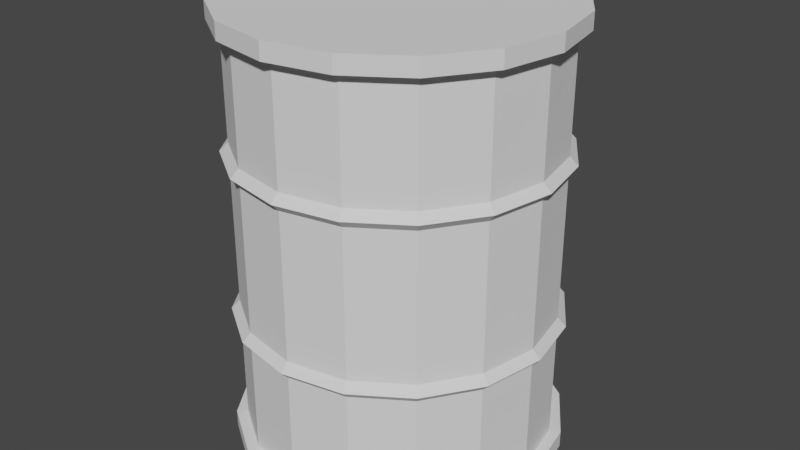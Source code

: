 # Source: barrel_01.blend  (saved by Blender 2.79.0; exported with 4.5.12 LTS)
import bpy
from mathutils import Matrix  # noqa: F401  (used for matrix-valued properties, if any)

bpy.ops.wm.read_factory_settings(use_empty=True)
scene = bpy.context.scene
scene.name = 'Scene'

# ---- collections
col_collection_1 = bpy.data.collections.new('Collection 1'); scene.collection.children.link(col_collection_1)

# ---- world
world_world = bpy.data.worlds.new('World'); scene.world = world_world
world_world.color = (0.05088, 0.05088, 0.05088)
world_world.use_sun_shadow = False
world_world.sun_shadow_jitter_overblur = 0.0
world_world.cycles.sampling_method = 'MANUAL'

# ---- meshes
me_cylinder_001 = bpy.data.meshes.new('Cylinder.001')
me_cylinder_001.from_pydata([(0.0, 0.75, -1.0), (0.0, 0.75, 1.0), (0.287, 0.6929, -1.0), (0.287, 0.6929, 1.0), (0.5303, 0.5303, -1.0), (0.5303, 0.5303, 1.0), (0.6929, 0.287, -1.0), (0.6929, 0.287, 1.0), (0.75, -3.278e-08, -1.0), (0.75, -3.278e-08, 1.0), (0.6929, -0.287, -1.0), (0.6929, -0.287, 1.0), (0.5303, -0.5303, -1.0), (0.5303, -0.5303, 1.0), (0.287, -0.6929, -1.0), (0.287, -0.6929, 1.0), (1.132e-07, -0.75, -1.0), (1.132e-07, -0.75, 1.0), (-0.287, -0.6929, -1.0), (-0.287, -0.6929, 1.0), (-0.5303, -0.5303, -1.0), (-0.5303, -0.5303, 1.0), (-0.6929, -0.287, -1.0), (-0.6929, -0.287, 1.0), (-0.75, 8.944e-09, -1.0), (-0.75, 8.944e-09, 1.0), (-0.6929, 0.287, -1.0), (-0.6929, 0.287, 1.0), (-0.5303, 0.5303, -1.0), (-0.5303, 0.5303, 1.0), (-0.287, 0.6929, -1.0), (-0.287, 0.6929, 1.0), (4.098e-09, 0.6992, 0.3333), (0.2676, 0.646, 0.3333), (0.4944, 0.4944, 0.3333), (0.4944, 0.4944, -0.3333), (0.646, 0.2676, 0.3333), (0.646, 0.2676, -0.3333), (0.6992, -3.034e-08, -0.3333), (0.646, -0.2676, 0.3333), (0.646, -0.2676, -0.3333), (0.4944, -0.4944, 0.3333), (0.4944, -0.4944, -0.3333), (0.2676, -0.646, -0.3333), (1.097e-07, -0.6992, 0.3333), (-0.2676, -0.646, 0.3333), (-0.2676, -0.646, -0.3333), (-0.4944, -0.4944, 0.3333), (-0.4944, -0.4944, -0.3333), (-0.646, -0.2676, 0.3333), (-0.646, -0.2676, -0.3333), (-0.6992, 8.559e-09, 0.3333), (-0.646, 0.2676, 0.3333), (-0.646, 0.2676, -0.3333), (-0.4944, 0.4944, 0.3333), (-0.2676, 0.646, 0.3333), (-0.2676, 0.646, -0.3333), (0.0, 0.75, 0.9231), (0.287, 0.6929, 0.9231), (0.5303, 0.5303, 0.9231), (0.6929, 0.287, 0.9231), (0.75, -3.278e-08, 0.9231), (0.6929, -0.287, 0.9231), (0.5303, -0.5303, 0.9231), (0.287, -0.6929, 0.9231), (1.132e-07, -0.75, 0.9231), (-0.287, -0.6929, 0.9231), (-0.5303, -0.5303, 0.9231), (-0.6929, -0.287, 0.9231), (-0.75, 8.944e-09, 0.9231), (-0.6929, 0.287, 0.9231), (-0.5303, 0.5303, 0.9231), (-0.287, 0.6929, 0.9231), (0.2676, 0.646, 0.4103), (0.4944, 0.4944, 0.4103), (0.646, 0.2676, 0.4103), (0.6992, -3.034e-08, 0.4103), (0.646, -0.2676, 0.4103), (0.4944, -0.4944, 0.4103), (1.097e-07, -0.6992, 0.4103), (-0.646, -0.2676, 0.4103), (-0.6992, 8.559e-09, 0.4103), (-0.646, 0.2676, 0.4103), (-0.4944, 0.4944, 0.4103), (-0.2676, 0.646, 0.4103), (4.098e-09, 0.6992, 0.4103), (0.6992, -3.034e-08, -0.4103), (0.4944, -0.4944, -0.4103), (-0.646, -0.2676, -0.4103), (-0.4944, 0.4944, -0.4103), (0.287, 0.6929, -0.9231), (0.5303, 0.5303, -0.9231), (0.6929, 0.287, -0.9231), (0.75, -3.278e-08, -0.9231), (0.6929, -0.287, -0.9231), (0.5303, -0.5303, -0.9231), (0.287, -0.6929, -0.9231), (1.132e-07, -0.75, -0.9231), (-0.287, -0.6929, -0.9231), (-0.5303, -0.5303, -0.9231), (-0.6929, -0.287, -0.9231), (-0.75, 8.944e-09, -0.9231), (-0.6929, 0.287, -0.9231), (-0.5303, 0.5303, -0.9231), (-0.287, 0.6929, -0.9231), (0.0, 0.75, -0.9231), (4.098e-09, 0.6992, -0.3333), (0.2676, 0.646, -0.3333), (0.6992, -3.034e-08, 0.3333), (0.2676, -0.646, 0.3333), (1.097e-07, -0.6992, -0.3333), (-0.6992, 8.559e-09, -0.3333), (-0.4944, 0.4944, -0.3333), (4.098e-09, 0.6992, 0.9231), (-0.2676, 0.646, 0.9231), (-0.4944, 0.4944, 0.9231), (-0.646, 0.2676, 0.9231), (-0.6992, 8.559e-09, 0.9231), (-0.646, -0.2676, 0.9231), (-0.4944, -0.4944, 0.9231), (-0.2676, -0.646, 0.9231), (1.097e-07, -0.6992, 0.9231), (0.2676, -0.646, 0.9231), (0.4944, -0.4944, 0.9231), (0.646, -0.2676, 0.9231), (0.6992, -3.034e-08, 0.9231), (0.646, 0.2676, 0.9231), (0.4944, 0.4944, 0.9231), (0.2676, 0.646, 0.9231), (0.2676, -0.646, 0.4103), (-0.2676, -0.646, 0.4103), (-0.4944, -0.4944, 0.4103), (4.098e-09, 0.6992, -0.9231), (4.098e-09, 0.6992, -0.4103), (0.2676, 0.646, -0.4103), (0.4944, 0.4944, -0.4103), (0.646, 0.2676, -0.4103), (0.646, -0.2676, -0.4103), (0.2676, -0.646, -0.4103), (1.097e-07, -0.6992, -0.4103), (-0.2676, -0.646, -0.4103), (-0.4944, -0.4944, -0.4103), (-0.6992, 8.559e-09, -0.4103), (-0.646, 0.2676, -0.4103), (-0.2676, 0.646, -0.4103), (0.2676, 0.646, -0.9231), (0.4944, 0.4944, -0.9231), (0.646, 0.2676, -0.9231), (0.6992, -3.034e-08, -0.9231), (0.646, -0.2676, -0.9231), (0.4944, -0.4944, -0.9231), (0.2676, -0.646, -0.9231), (1.097e-07, -0.6992, -0.9231), (-0.2676, -0.646, -0.9231), (-0.4944, -0.4944, -0.9231), (-0.646, -0.2676, -0.9231), (-0.6992, 8.559e-09, -0.9231), (-0.646, 0.2676, -0.9231), (-0.4944, 0.4944, -0.9231), (-0.2676, 0.646, -0.9231), (1.535e-09, 0.7362, -0.3718), (0.2817, 0.6801, -0.3718), (0.5205, 0.5205, -0.3718), (0.6801, 0.2817, -0.3718), (0.7362, -3.233e-08, -0.3718), (0.6801, -0.2817, -0.3718), (0.5205, -0.5205, -0.3718), (0.2817, -0.6801, -0.3718), (1.127e-07, -0.7362, -0.3718), (-0.2817, -0.6801, -0.3718), (-0.5205, -0.5205, -0.3718), (-0.6801, -0.2817, -0.3718), (-0.7362, 8.631e-09, -0.3718), (-0.6801, 0.2817, -0.3718), (-0.5205, 0.5205, -0.3718), (-0.2817, 0.6801, -0.3718), (0.2817, 0.6801, 0.3718), (0.5205, 0.5205, 0.3718), (0.6801, 0.2817, 0.3718), (0.7362, -3.233e-08, 0.3718), (0.6801, -0.2817, 0.3718), (0.5205, -0.5205, 0.3718), (0.2817, -0.6801, 0.3718), (1.127e-07, -0.7362, 0.3718), (-0.2817, -0.6801, 0.3718), (-0.5205, -0.5205, 0.3718), (-0.6801, -0.2817, 0.3718), (-0.7362, 8.631e-09, 0.3718), (-0.6801, 0.2817, 0.3718), (-0.5205, 0.5205, 0.3718), (-0.2817, 0.6801, 0.3718), (1.535e-09, 0.7362, 0.3718)], [], [(57, 1, 3, 58), (58, 3, 5, 59), (59, 5, 7, 60), (60, 7, 9, 61), (61, 9, 11, 62), (62, 11, 13, 63), (63, 13, 15, 64), (64, 15, 17, 65), (65, 17, 19, 66), (66, 19, 21, 67), (67, 21, 23, 68), (68, 23, 25, 69), (69, 25, 27, 70), (70, 27, 29, 71), (3, 1, 31, 29, 27, 25, 23, 21, 19, 17, 15, 13, 11, 9, 7, 5), (71, 29, 31, 72), (72, 31, 1, 57), (0, 2, 4, 6, 8, 10, 12, 14, 16, 18, 20, 22, 24, 26, 28, 30), (175, 56, 106, 160), (98, 97, 152, 153), (174, 112, 56, 175), (173, 53, 112, 174), (172, 111, 53, 173), (99, 98, 153, 154), (171, 50, 111, 172), (170, 48, 50, 171), (169, 46, 48, 170), (100, 99, 154, 155), (168, 110, 46, 169), (167, 43, 110, 168), (166, 42, 43, 167), (101, 100, 155, 156), (165, 40, 42, 166), (164, 38, 40, 165), (163, 37, 38, 164), (162, 35, 37, 163), (102, 101, 156, 157), (161, 107, 35, 162), (160, 106, 107, 161), (103, 102, 157, 158), (104, 103, 158, 159), (105, 104, 159, 132), (191, 85, 73, 176), (176, 73, 74, 177), (177, 74, 75, 178), (178, 75, 76, 179), (179, 76, 77, 180), (180, 77, 78, 181), (181, 78, 129, 182), (182, 129, 79, 183), (183, 79, 130, 184), (184, 130, 131, 185), (185, 131, 80, 186), (186, 80, 81, 187), (187, 81, 82, 188), (188, 82, 83, 189), (189, 83, 84, 190), (190, 84, 85, 191), (57, 58, 128, 113), (58, 59, 127, 128), (59, 60, 126, 127), (60, 61, 125, 126), (30, 104, 105, 0), (28, 103, 104, 30), (26, 102, 103, 28), (24, 101, 102, 26), (22, 100, 101, 24), (20, 99, 100, 22), (18, 98, 99, 20), (16, 97, 98, 18), (14, 96, 97, 16), (12, 95, 96, 14), (10, 94, 95, 12), (8, 93, 94, 10), (6, 92, 93, 8), (4, 91, 92, 6), (2, 90, 91, 4), (0, 105, 90, 2), (56, 55, 32, 106), (112, 54, 55, 56), (53, 52, 54, 112), (111, 51, 52, 53), (50, 49, 51, 111), (48, 47, 49, 50), (46, 45, 47, 48), (110, 44, 45, 46), (43, 109, 44, 110), (42, 41, 109, 43), (40, 39, 41, 42), (38, 108, 39, 40), (37, 36, 108, 38), (35, 34, 36, 37), (107, 33, 34, 35), (106, 32, 33, 107), (84, 114, 113, 85), (83, 115, 114, 84), (82, 116, 115, 83), (81, 117, 116, 82), (80, 118, 117, 81), (131, 119, 118, 80), (130, 120, 119, 131), (79, 121, 120, 130), (129, 122, 121, 79), (78, 123, 122, 129), (77, 124, 123, 78), (76, 125, 124, 77), (75, 126, 125, 76), (74, 127, 126, 75), (73, 128, 127, 74), (85, 113, 128, 73), (132, 133, 134, 145), (145, 134, 135, 146), (146, 135, 136, 147), (147, 136, 86, 148), (148, 86, 137, 149), (149, 137, 87, 150), (150, 87, 138, 151), (151, 138, 139, 152), (152, 139, 140, 153), (153, 140, 141, 154), (154, 141, 88, 155), (155, 88, 142, 156), (156, 142, 143, 157), (157, 143, 89, 158), (158, 89, 144, 159), (159, 144, 133, 132), (97, 96, 151, 152), (72, 57, 113, 114), (96, 95, 150, 151), (71, 72, 114, 115), (95, 94, 149, 150), (70, 71, 115, 116), (94, 93, 148, 149), (69, 70, 116, 117), (93, 92, 147, 148), (68, 69, 117, 118), (92, 91, 146, 147), (67, 68, 118, 119), (91, 90, 145, 146), (66, 67, 119, 120), (90, 105, 132, 145), (65, 66, 120, 121), (64, 65, 121, 122), (63, 64, 122, 123), (62, 63, 123, 124), (61, 62, 124, 125), (133, 160, 161, 134), (134, 161, 162, 135), (135, 162, 163, 136), (136, 163, 164, 86), (86, 164, 165, 137), (137, 165, 166, 87), (87, 166, 167, 138), (138, 167, 168, 139), (139, 168, 169, 140), (140, 169, 170, 141), (141, 170, 171, 88), (88, 171, 172, 142), (142, 172, 173, 143), (143, 173, 174, 89), (89, 174, 175, 144), (144, 175, 160, 133), (55, 190, 191, 32), (54, 189, 190, 55), (52, 188, 189, 54), (51, 187, 188, 52), (49, 186, 187, 51), (47, 185, 186, 49), (45, 184, 185, 47), (44, 183, 184, 45), (109, 182, 183, 44), (41, 181, 182, 109), (39, 180, 181, 41), (108, 179, 180, 39), (36, 178, 179, 108), (34, 177, 178, 36), (33, 176, 177, 34), (32, 191, 176, 33)])
_uv = me_cylinder_001.uv_layers.new(name='UVMap')
_uv.uv.foreach_set('vector', [1.0, 0.9824, 1.0, 1.0, 0.9375, 1.0, 0.9375, 0.9824, 0.9375, 0.9824, 0.9375, 1.0, 0.875, 1.0, 0.875, 0.9824, 0.875, 0.9824, 0.875, 1.0, 0.8125, 1.0, 0.8125, 0.9824, 0.8125, 0.9824, 0.8125, 1.0, 0.75, 1.0, 0.75, 0.9824, 0.75, 0.9824, 0.75, 1.0, 0.6875, 1.0, 0.6875, 0.9824, 0.6875, 0.9824, 0.6875, 1.0, 0.625, 1.0, 0.625, 0.9824, 0.625, 0.9824, 0.625, 1.0, 0.5625, 1.0, 0.5625, 0.9824, 0.5625, 0.9824, 0.5625, 1.0, 0.5, 1.0, 0.5, 0.9824, 0.5, 0.9824, 0.5, 1.0, 0.4375, 1.0, 0.4375, 0.9824, 0.4375, 0.9824, 0.4375, 1.0, 0.375, 1.0, 0.375, 0.9824, 0.375, 0.9824, 0.375, 1.0, 0.3125, 1.0, 0.3125, 0.9824, 0.3125, 0.9824, 0.3125, 1.0, 0.25, 1.0, 0.25, 0.9824, 0.25, 0.9824, 0.25, 1.0, 0.1875, 1.0, 0.1875, 0.9824, 0.1875, 0.9824, 0.1875, 1.0, 0.125, 1.0, 0.125, 0.9824, 0.1166, 0.4498, 0.0501, 0.3833, 0.0141, 0.2964, 0.0141, 0.2023, 0.0501, 0.1154, 0.1166, 0.04891, 0.2035, 0.0129, 0.2976, 0.0129, 0.3845, 0.04891, 0.451, 0.1154, 0.487, 0.2023, 0.487, 0.2964, 0.451, 0.3833, 0.3845, 0.4498, 0.2976, 0.4858, 0.2035, 0.4858, 0.125, 0.9824, 0.125, 1.0, 0.06252, 1.0, 0.06252, 0.9824, 0.06252, 0.9824, 0.06252, 1.0, 0.0, 1.0, 0.0, 0.9824, 0.9866, 0.2023, 0.9866, 0.2964, 0.9506, 0.3833, 0.8841, 0.4498, 0.7972, 0.4858, 0.7031, 0.4858, 0.6162, 0.4498, 0.5497, 0.3833, 0.5137, 0.2964, 0.5137, 0.2023, 0.5497, 0.1154, 0.6162, 0.04891, 0.7031, 0.0129, 0.7972, 0.0129, 0.8841, 0.04891, 0.9506, 0.1154, 0.06252, 0.6627, 0.06252, 0.6751, 0.0, 0.6751, 0.0, 0.6627, 0.4375, 0.5207, 0.5, 0.5207, 0.5, 0.5326, 0.4375, 0.5326, 0.125, 0.6627, 0.125, 0.6751, 0.06252, 0.6751, 0.06252, 0.6627, 0.1875, 0.6627, 0.1875, 0.6751, 0.125, 0.6751, 0.125, 0.6627, 0.25, 0.6627, 0.25, 0.6751, 0.1875, 0.6751, 0.1875, 0.6627, 0.375, 0.5207, 0.4375, 0.5207, 0.4375, 0.5326, 0.375, 0.5326, 0.3125, 0.6627, 0.3125, 0.6751, 0.25, 0.6751, 0.25, 0.6627, 0.375, 0.6627, 0.375, 0.6751, 0.3125, 0.6751, 0.3125, 0.6627, 0.4375, 0.6627, 0.4375, 0.6751, 0.375, 0.6751, 0.375, 0.6627, 0.3125, 0.5207, 0.375, 0.5207, 0.375, 0.5326, 0.3125, 0.5326, 0.5, 0.6627, 0.5, 0.6751, 0.4375, 0.6751, 0.4375, 0.6627, 0.5625, 0.6627, 0.5625, 0.6751, 0.5, 0.6751, 0.5, 0.6627, 0.625, 0.6627, 0.625, 0.6751, 0.5625, 0.6751, 0.5625, 0.6627, 0.25, 0.5207, 0.3125, 0.5207, 0.3125, 0.5326, 0.25, 0.5326, 0.6875, 0.6627, 0.6875, 0.6751, 0.625, 0.6751, 0.625, 0.6627, 0.75, 0.6627, 0.75, 0.6751, 0.6875, 0.6751, 0.6875, 0.6627, 0.8125, 0.6627, 0.8125, 0.6751, 0.75, 0.6751, 0.75, 0.6627, 0.875, 0.6627, 0.875, 0.6751, 0.8125, 0.6751, 0.8125, 0.6627, 0.1875, 0.5207, 0.25, 0.5207, 0.25, 0.5326, 0.1875, 0.5326, 0.9375, 0.6627, 0.9375, 0.6751, 0.875, 0.6751, 0.875, 0.6627, 1.0, 0.6627, 1.0, 0.6751, 0.9375, 0.6751, 0.9375, 0.6627, 0.125, 0.5207, 0.1875, 0.5207, 0.1875, 0.5326, 0.125, 0.5326, 0.06252, 0.5207, 0.125, 0.5207, 0.125, 0.5326, 0.06252, 0.5326, 0.0, 0.5207, 0.06252, 0.5207, 0.06252, 0.5326, 0.0, 0.5326, 1.0, 0.8404, 1.0, 0.8528, 0.9375, 0.8528, 0.9375, 0.8404, 0.9375, 0.8404, 0.9375, 0.8528, 0.875, 0.8528, 0.875, 0.8404, 0.875, 0.8404, 0.875, 0.8528, 0.8125, 0.8528, 0.8125, 0.8404, 0.8125, 0.8404, 0.8125, 0.8528, 0.75, 0.8528, 0.75, 0.8404, 0.75, 0.8404, 0.75, 0.8528, 0.6875, 0.8528, 0.6875, 0.8404, 0.6875, 0.8404, 0.6875, 0.8528, 0.625, 0.8528, 0.625, 0.8404, 0.625, 0.8404, 0.625, 0.8528, 0.5625, 0.8528, 0.5625, 0.8404, 0.5625, 0.8404, 0.5625, 0.8528, 0.5, 0.8528, 0.5, 0.8404, 0.5, 0.8404, 0.5, 0.8528, 0.4375, 0.8528, 0.4375, 0.8404, 0.4375, 0.8404, 0.4375, 0.8528, 0.375, 0.8528, 0.375, 0.8404, 0.375, 0.8404, 0.375, 0.8528, 0.3125, 0.8528, 0.3125, 0.8404, 0.3125, 0.8404, 0.3125, 0.8528, 0.25, 0.8528, 0.25, 0.8404, 0.25, 0.8404, 0.25, 0.8528, 0.1875, 0.8528, 0.1875, 0.8404, 0.1875, 0.8404, 0.1875, 0.8528, 0.125, 0.8528, 0.125, 0.8404, 0.125, 0.8404, 0.125, 0.8528, 0.06252, 0.8528, 0.06252, 0.8404, 0.06252, 0.8404, 0.06252, 0.8528, 0.0, 0.8528, 0.0, 0.8404, 1.0, 0.9824, 0.9375, 0.9824, 0.9375, 0.9704, 1.0, 0.9704, 0.9375, 0.9824, 0.875, 0.9824, 0.875, 0.9704, 0.9375, 0.9704, 0.875, 0.9824, 0.8125, 0.9824, 0.8125, 0.9704, 0.875, 0.9704, 0.8125, 0.9824, 0.75, 0.9824, 0.75, 0.9704, 0.8125, 0.9704, 0.06252, 0.503, 0.06252, 0.5207, 0.0, 0.5207, 0.0, 0.503, 0.125, 0.503, 0.125, 0.5207, 0.06252, 0.5207, 0.06252, 0.503, 0.1875, 0.503, 0.1875, 0.5207, 0.125, 0.5207, 0.125, 0.503, 0.25, 0.503, 0.25, 0.5207, 0.1875, 0.5207, 0.1875, 0.503, 0.3125, 0.503, 0.3125, 0.5207, 0.25, 0.5207, 0.25, 0.503, 0.375, 0.503, 0.375, 0.5207, 0.3125, 0.5207, 0.3125, 0.503, 0.4375, 0.503, 0.4375, 0.5207, 0.375, 0.5207, 0.375, 0.503, 0.5, 0.503, 0.5, 0.5207, 0.4375, 0.5207, 0.4375, 0.503, 0.5625, 0.503, 0.5625, 0.5207, 0.5, 0.5207, 0.5, 0.503, 0.625, 0.503, 0.625, 0.5207, 0.5625, 0.5207, 0.5625, 0.503, 0.6875, 0.503, 0.6875, 0.5207, 0.625, 0.5207, 0.625, 0.503, 0.75, 0.503, 0.75, 0.5207, 0.6875, 0.5207, 0.6875, 0.503, 0.8125, 0.503, 0.8125, 0.5207, 0.75, 0.5207, 0.75, 0.503, 0.875, 0.503, 0.875, 0.5207, 0.8125, 0.5207, 0.8125, 0.503, 0.9375, 0.503, 0.9375, 0.5207, 0.875, 0.5207, 0.875, 0.503, 1.0, 0.503, 1.0, 0.5207, 0.9375, 0.5207, 0.9375, 0.503, 0.06252, 0.6751, 0.06252, 0.828, 0.0, 0.828, 0.0, 0.6751, 0.125, 0.6751, 0.125, 0.828, 0.06252, 0.828, 0.06252, 0.6751, 0.1875, 0.6751, 0.1875, 0.828, 0.125, 0.828, 0.125, 0.6751, 0.25, 0.6751, 0.25, 0.828, 0.1875, 0.828, 0.1875, 0.6751, 0.3125, 0.6751, 0.3125, 0.828, 0.25, 0.828, 0.25, 0.6751, 0.375, 0.6751, 0.375, 0.828, 0.3125, 0.828, 0.3125, 0.6751, 0.4375, 0.6751, 0.4375, 0.828, 0.375, 0.828, 0.375, 0.6751, 0.5, 0.6751, 0.5, 0.828, 0.4375, 0.828, 0.4375, 0.6751, 0.5625, 0.6751, 0.5625, 0.828, 0.5, 0.828, 0.5, 0.6751, 0.625, 0.6751, 0.625, 0.828, 0.5625, 0.828, 0.5625, 0.6751, 0.6875, 0.6751, 0.6875, 0.828, 0.625, 0.828, 0.625, 0.6751, 0.75, 0.6751, 0.75, 0.828, 0.6875, 0.828, 0.6875, 0.6751, 0.8125, 0.6751, 0.8125, 0.828, 0.75, 0.828, 0.75, 0.6751, 0.875, 0.6751, 0.875, 0.828, 0.8125, 0.828, 0.8125, 0.6751, 0.9375, 0.6751, 0.9375, 0.828, 0.875, 0.828, 0.875, 0.6751, 1.0, 0.6751, 1.0, 0.828, 0.9375, 0.828, 0.9375, 0.6751, 0.06252, 0.8528, 0.06252, 0.9704, 0.0, 0.9704, 0.0, 0.8528, 0.125, 0.8528, 0.125, 0.9704, 0.06252, 0.9704, 0.06252, 0.8528, 0.1875, 0.8528, 0.1875, 0.9704, 0.125, 0.9704, 0.125, 0.8528, 0.25, 0.8528, 0.25, 0.9704, 0.1875, 0.9704, 0.1875, 0.8528, 0.3125, 0.8528, 0.3125, 0.9704, 0.25, 0.9704, 0.25, 0.8528, 0.375, 0.8528, 0.375, 0.9704, 0.3125, 0.9704, 0.3125, 0.8528, 0.4375, 0.8528, 0.4375, 0.9704, 0.375, 0.9704, 0.375, 0.8528, 0.5, 0.8528, 0.5, 0.9704, 0.4375, 0.9704, 0.4375, 0.8528, 0.5625, 0.8528, 0.5625, 0.9704, 0.5, 0.9704, 0.5, 0.8528, 0.625, 0.8528, 0.625, 0.9704, 0.5625, 0.9704, 0.5625, 0.8528, 0.6875, 0.8528, 0.6875, 0.9704, 0.625, 0.9704, 0.625, 0.8528, 0.75, 0.8528, 0.75, 0.9704, 0.6875, 0.9704, 0.6875, 0.8528, 0.8125, 0.8528, 0.8125, 0.9704, 0.75, 0.9704, 0.75, 0.8528, 0.875, 0.8528, 0.875, 0.9704, 0.8125, 0.9704, 0.8125, 0.8528, 0.9375, 0.8528, 0.9375, 0.9704, 0.875, 0.9704, 0.875, 0.8528, 1.0, 0.8528, 1.0, 0.9704, 0.9375, 0.9704, 0.9375, 0.8528, 1.0, 0.5326, 1.0, 0.6503, 0.9375, 0.6503, 0.9375, 0.5326, 0.9375, 0.5326, 0.9375, 0.6503, 0.875, 0.6503, 0.875, 0.5326, 0.875, 0.5326, 0.875, 0.6503, 0.8125, 0.6503, 0.8125, 0.5326, 0.8125, 0.5326, 0.8125, 0.6503, 0.75, 0.6503, 0.75, 0.5326, 0.75, 0.5326, 0.75, 0.6503, 0.6875, 0.6503, 0.6875, 0.5326, 0.6875, 0.5326, 0.6875, 0.6503, 0.625, 0.6503, 0.625, 0.5326, 0.625, 0.5326, 0.625, 0.6503, 0.5625, 0.6503, 0.5625, 0.5326, 0.5625, 0.5326, 0.5625, 0.6503, 0.5, 0.6503, 0.5, 0.5326, 0.5, 0.5326, 0.5, 0.6503, 0.4375, 0.6503, 0.4375, 0.5326, 0.4375, 0.5326, 0.4375, 0.6503, 0.375, 0.6503, 0.375, 0.5326, 0.375, 0.5326, 0.375, 0.6503, 0.3125, 0.6503, 0.3125, 0.5326, 0.3125, 0.5326, 0.3125, 0.6503, 0.25, 0.6503, 0.25, 0.5326, 0.25, 0.5326, 0.25, 0.6503, 0.1875, 0.6503, 0.1875, 0.5326, 0.1875, 0.5326, 0.1875, 0.6503, 0.125, 0.6503, 0.125, 0.5326, 0.125, 0.5326, 0.125, 0.6503, 0.06252, 0.6503, 0.06252, 0.5326, 0.06252, 0.5326, 0.06252, 0.6503, 0.0, 0.6503, 0.0, 0.5326, 0.5, 0.5207, 0.5625, 0.5207, 0.5625, 0.5326, 0.5, 0.5326, 0.06252, 0.9824, 0.0, 0.9824, 0.0, 0.9704, 0.06252, 0.9704, 0.5625, 0.5207, 0.625, 0.5207, 0.625, 0.5326, 0.5625, 0.5326, 0.125, 0.9824, 0.06252, 0.9824, 0.06252, 0.9704, 0.125, 0.9704, 0.625, 0.5207, 0.6875, 0.5207, 0.6875, 0.5326, 0.625, 0.5326, 0.1875, 0.9824, 0.125, 0.9824, 0.125, 0.9704, 0.1875, 0.9704, 0.6875, 0.5207, 0.75, 0.5207, 0.75, 0.5326, 0.6875, 0.5326, 0.25, 0.9824, 0.1875, 0.9824, 0.1875, 0.9704, 0.25, 0.9704, 0.75, 0.5207, 0.8125, 0.5207, 0.8125, 0.5326, 0.75, 0.5326, 0.3125, 0.9824, 0.25, 0.9824, 0.25, 0.9704, 0.3125, 0.9704, 0.8125, 0.5207, 0.875, 0.5207, 0.875, 0.5326, 0.8125, 0.5326, 0.375, 0.9824, 0.3125, 0.9824, 0.3125, 0.9704, 0.375, 0.9704, 0.875, 0.5207, 0.9375, 0.5207, 0.9375, 0.5326, 0.875, 0.5326, 0.4375, 0.9824, 0.375, 0.9824, 0.375, 0.9704, 0.4375, 0.9704, 0.9375, 0.5207, 1.0, 0.5207, 1.0, 0.5326, 0.9375, 0.5326, 0.5, 0.9824, 0.4375, 0.9824, 0.4375, 0.9704, 0.5, 0.9704, 0.5625, 0.9824, 0.5, 0.9824, 0.5, 0.9704, 0.5625, 0.9704, 0.625, 0.9824, 0.5625, 0.9824, 0.5625, 0.9704, 0.625, 0.9704, 0.6875, 0.9824, 0.625, 0.9824, 0.625, 0.9704, 0.6875, 0.9704, 0.75, 0.9824, 0.6875, 0.9824, 0.6875, 0.9704, 0.75, 0.9704, 1.0, 0.6503, 1.0, 0.6627, 0.9375, 0.6627, 0.9375, 0.6503, 0.9375, 0.6503, 0.9375, 0.6627, 0.875, 0.6627, 0.875, 0.6503, 0.875, 0.6503, 0.875, 0.6627, 0.8125, 0.6627, 0.8125, 0.6503, 0.8125, 0.6503, 0.8125, 0.6627, 0.75, 0.6627, 0.75, 0.6503, 0.75, 0.6503, 0.75, 0.6627, 0.6875, 0.6627, 0.6875, 0.6503, 0.6875, 0.6503, 0.6875, 0.6627, 0.625, 0.6627, 0.625, 0.6503, 0.625, 0.6503, 0.625, 0.6627, 0.5625, 0.6627, 0.5625, 0.6503, 0.5625, 0.6503, 0.5625, 0.6627, 0.5, 0.6627, 0.5, 0.6503, 0.5, 0.6503, 0.5, 0.6627, 0.4375, 0.6627, 0.4375, 0.6503, 0.4375, 0.6503, 0.4375, 0.6627, 0.375, 0.6627, 0.375, 0.6503, 0.375, 0.6503, 0.375, 0.6627, 0.3125, 0.6627, 0.3125, 0.6503, 0.3125, 0.6503, 0.3125, 0.6627, 0.25, 0.6627, 0.25, 0.6503, 0.25, 0.6503, 0.25, 0.6627, 0.1875, 0.6627, 0.1875, 0.6503, 0.1875, 0.6503, 0.1875, 0.6627, 0.125, 0.6627, 0.125, 0.6503, 0.125, 0.6503, 0.125, 0.6627, 0.06252, 0.6627, 0.06252, 0.6503, 0.06252, 0.6503, 0.06252, 0.6627, 0.0, 0.6627, 0.0, 0.6503, 0.06252, 0.828, 0.06252, 0.8404, 0.0, 0.8404, 0.0, 0.828, 0.125, 0.828, 0.125, 0.8404, 0.06252, 0.8404, 0.06252, 0.828, 0.1875, 0.828, 0.1875, 0.8404, 0.125, 0.8404, 0.125, 0.828, 0.25, 0.828, 0.25, 0.8404, 0.1875, 0.8404, 0.1875, 0.828, 0.3125, 0.828, 0.3125, 0.8404, 0.25, 0.8404, 0.25, 0.828, 0.375, 0.828, 0.375, 0.8404, 0.3125, 0.8404, 0.3125, 0.828, 0.4375, 0.828, 0.4375, 0.8404, 0.375, 0.8404, 0.375, 0.828, 0.5, 0.828, 0.5, 0.8404, 0.4375, 0.8404, 0.4375, 0.828, 0.5625, 0.828, 0.5625, 0.8404, 0.5, 0.8404, 0.5, 0.828, 0.625, 0.828, 0.625, 0.8404, 0.5625, 0.8404, 0.5625, 0.828, 0.6875, 0.828, 0.6875, 0.8404, 0.625, 0.8404, 0.625, 0.828, 0.75, 0.828, 0.75, 0.8404, 0.6875, 0.8404, 0.6875, 0.828, 0.8125, 0.828, 0.8125, 0.8404, 0.75, 0.8404, 0.75, 0.828, 0.875, 0.828, 0.875, 0.8404, 0.8125, 0.8404, 0.8125, 0.828, 0.9375, 0.828, 0.9375, 0.8404, 0.875, 0.8404, 0.875, 0.828, 1.0, 0.828, 1.0, 0.8404, 0.9375, 0.8404, 0.9375, 0.828])
me_cylinder_001.use_remesh_preserve_volume = False
me_cylinder_001.use_remesh_preserve_attributes = False
me_cylinder_001.use_mirror_vertex_groups = False
me_cylinder_001.update()

# ---- objects
ob_barrel = bpy.data.objects.new('Barrel', me_cylinder_001)

# ---- transforms, parenting, visibility, modifiers, constraints
ob_barrel.location = (0.0, 0.0, 0.0)
ob_barrel.lineart.crease_threshold = 0.0

# ---- collection membership
col_collection_1.objects.link(ob_barrel)

# ---- scene / render settings (as saved in the file)
scene.frame_start = 1; scene.frame_end = 250; scene.frame_set(1)
scene.render.engine = 'CYCLES'
scene.render.image_settings.color_mode = 'RGB'
scene.render.image_settings.compression = 100
scene.render.resolution_percentage = 50
scene.render.dither_intensity = 0.0
scene.cycles.use_denoising = False
scene.cycles.samples = 128
scene.cycles.sampling_pattern = 'TABULATED_SOBOL'
scene.cycles.use_adaptive_sampling = False
scene.cycles.use_light_tree = False
scene.cycles.caustics_reflective = False
scene.cycles.caustics_refractive = False
scene.cycles.blur_glossy = 0.0
scene.cycles.max_bounces = 10
scene.cycles.sample_clamp_indirect = 0.0
scene.cycles.debug_use_hair_bvh = False
scene.view_settings.view_transform = 'Filmic'
bpy.context.view_layer.update()

# ---- added for rendering (the .blend has no active camera and no usable light): camera, sun
cam_auto = bpy.data.cameras.new('AutoCamera')
cam_auto.lens = 50.0
cam_auto.sensor_width = 36.0
cam_auto.clip_end = 1000.0
ob_auto_camera = bpy.data.objects.new('AutoCamera', cam_auto)
scene.collection.objects.link(ob_auto_camera)
ob_auto_camera.location = (2.69747, -3.23696, 2.15798)
ob_auto_camera.rotation_euler = (1.09748, -7.21219e-08, 0.694738)
scene.camera = ob_auto_camera
light_auto_sun = bpy.data.lights.new('AutoSun', 'SUN')
light_auto_sun.energy = 3.0
light_auto_sun.angle = 0.0523599
ob_auto_sun = bpy.data.objects.new('AutoSun', light_auto_sun)
scene.collection.objects.link(ob_auto_sun)
ob_auto_sun.rotation_euler = (0.872665, 0.174533, 0.523599)
bpy.context.view_layer.update()
